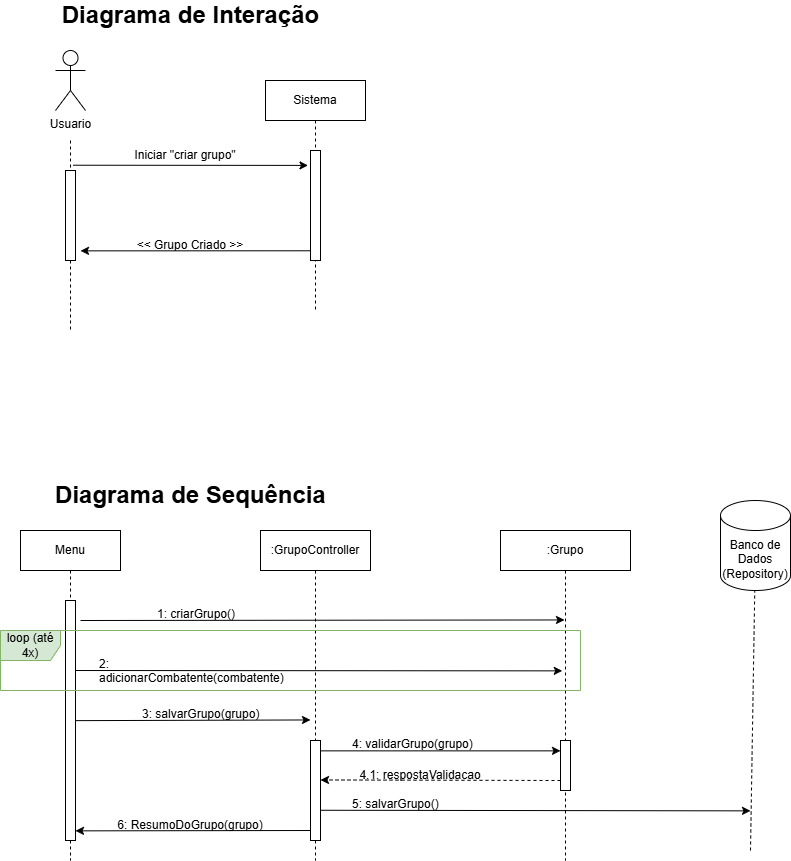

The diagram above was exported from draw.io. Its source (the exported page's mxGraphModel, read from the mxfile embedded in the PNG):
<mxGraphModel dx="1807" dy="1036" grid="1" gridSize="10" guides="1" tooltips="1" connect="1" arrows="1" fold="1" page="1" pageScale="1" pageWidth="850" pageHeight="1100" math="0" shadow="0">
  <root>
    <mxCell id="0" />
    <mxCell id="1" parent="0" />
    <mxCell id="yhd3Haao-lP2jxlfMk0n-10" style="edgeStyle=elbowEdgeStyle;rounded=0;orthogonalLoop=1;jettySize=auto;html=1;elbow=vertical;curved=0;" parent="1" edge="1">
      <mxGeometry relative="1" as="geometry">
        <mxPoint x="518.25" y="800.0038095238095" as="sourcePoint" />
        <mxPoint x="1011.75" y="799.8571428571429" as="targetPoint" />
      </mxGeometry>
    </mxCell>
    <mxCell id="yhd3Haao-lP2jxlfMk0n-14" value=":GrupoController" style="shape=umlLifeline;perimeter=lifelinePerimeter;whiteSpace=wrap;html=1;container=0;dropTarget=0;collapsible=0;recursiveResize=0;outlineConnect=0;portConstraint=eastwest;newEdgeStyle={&quot;edgeStyle&quot;:&quot;elbowEdgeStyle&quot;,&quot;elbow&quot;:&quot;vertical&quot;,&quot;curved&quot;:0,&quot;rounded&quot;:0};" parent="1" vertex="1">
      <mxGeometry x="710" y="660" width="110" height="330" as="geometry" />
    </mxCell>
    <mxCell id="yhd3Haao-lP2jxlfMk0n-33" value="&lt;span style=&quot;color: rgb(33, 33, 33); font-family: monospace; font-size: 0px; text-align: start;&quot;&gt;%3CmxGraphModel%3E%3Croot%3E%3CmxCell%20id%3D%220%22%2F%3E%3CmxCell%20id%3D%221%22%20parent%3D%220%22%2F%3E%3CmxCell%20id%3D%222%22%20value%3D%22%3AGrupo%22%20style%3D%22shape%3DumlLifeline%3Bperimeter%3DlifelinePerimeter%3BwhiteSpace%3Dwrap%3Bhtml%3D1%3Bcontainer%3D0%3BdropTarget%3D0%3Bcollapsible%3D0%3BrecursiveResize%3D0%3BoutlineConnect%3D0%3BportConstraint%3Deastwest%3BnewEdgeStyle%3D%7B%26quot%3BedgeStyle%26quot%3B%3A%26quot%3BelbowEdgeStyle%26quot%3B%2C%26quot%3Belbow%26quot%3B%3A%26quot%3Bvertical%26quot%3B%2C%26quot%3Bcurved%26quot%3B%3A0%2C%26quot%3Brounded%26quot%3B%3A0%7D%3B%22%20vertex%3D%221%22%20parent%3D%221%22%3E%3CmxGeometry%20x%3D%22990%22%20y%3D%22400%22%20width%3D%22130%22%20height%3D%22300%22%20as%3D%22geometry%22%2F%3E%3C%2FmxCell%3E%3CmxCell%20id%3D%223%22%20value%3D%22%22%20style%3D%22html%3D1%3Bpoints%3D%5B%5D%3Bperimeter%3DorthogonalPerimeter%3BoutlineConnect%3D0%3BtargetShapes%3DumlLifeline%3BportConstraint%3Deastwest%3BnewEdgeStyle%3D%7B%26quot%3BedgeStyle%26quot%3B%3A%26quot%3BelbowEdgeStyle%26quot%3B%2C%26quot%3Belbow%26quot%3B%3A%26quot%3Bvertical%26quot%3B%2C%26quot%3Bcurved%26quot%3B%3A0%2C%26quot%3Brounded%26quot%3B%3A0%7D%3B%22%20vertex%3D%221%22%20parent%3D%222%22%3E%3CmxGeometry%20x%3D%2260%22%20y%3D%2280%22%20width%3D%2210%22%20height%3D%22220%22%20as%3D%22geometry%22%2F%3E%3C%2FmxCell%3E%3C%2Froot%3E%3C%2FmxGraphModel%3E&lt;/span&gt;" style="html=1;points=[];perimeter=orthogonalPerimeter;outlineConnect=0;targetShapes=umlLifeline;portConstraint=eastwest;newEdgeStyle={&quot;edgeStyle&quot;:&quot;elbowEdgeStyle&quot;,&quot;elbow&quot;:&quot;vertical&quot;,&quot;curved&quot;:0,&quot;rounded&quot;:0};" parent="yhd3Haao-lP2jxlfMk0n-14" vertex="1">
      <mxGeometry x="50" y="210" width="10" height="100" as="geometry" />
    </mxCell>
    <mxCell id="yhd3Haao-lP2jxlfMk0n-18" value="Menu" style="shape=umlLifeline;perimeter=lifelinePerimeter;whiteSpace=wrap;html=1;container=0;dropTarget=0;collapsible=0;recursiveResize=0;outlineConnect=0;portConstraint=eastwest;newEdgeStyle={&quot;edgeStyle&quot;:&quot;elbowEdgeStyle&quot;,&quot;elbow&quot;:&quot;vertical&quot;,&quot;curved&quot;:0,&quot;rounded&quot;:0};" parent="1" vertex="1">
      <mxGeometry x="470" y="660" width="100" height="330" as="geometry" />
    </mxCell>
    <mxCell id="yhd3Haao-lP2jxlfMk0n-19" value="" style="html=1;points=[];perimeter=orthogonalPerimeter;outlineConnect=0;targetShapes=umlLifeline;portConstraint=eastwest;newEdgeStyle={&quot;edgeStyle&quot;:&quot;elbowEdgeStyle&quot;,&quot;elbow&quot;:&quot;vertical&quot;,&quot;curved&quot;:0,&quot;rounded&quot;:0};" parent="yhd3Haao-lP2jxlfMk0n-18" vertex="1">
      <mxGeometry x="45" y="70" width="10" height="240" as="geometry" />
    </mxCell>
    <mxCell id="yhd3Haao-lP2jxlfMk0n-32" value=":Grupo" style="shape=umlLifeline;perimeter=lifelinePerimeter;whiteSpace=wrap;html=1;container=0;dropTarget=0;collapsible=0;recursiveResize=0;outlineConnect=0;portConstraint=eastwest;newEdgeStyle={&quot;edgeStyle&quot;:&quot;elbowEdgeStyle&quot;,&quot;elbow&quot;:&quot;vertical&quot;,&quot;curved&quot;:0,&quot;rounded&quot;:0};" parent="1" vertex="1">
      <mxGeometry x="950" y="660" width="130" height="330" as="geometry" />
    </mxCell>
    <mxCell id="TBj6SVsC4foQxkX38tKN-31" value="" style="html=1;points=[];perimeter=orthogonalPerimeter;outlineConnect=0;targetShapes=umlLifeline;portConstraint=eastwest;newEdgeStyle={&quot;edgeStyle&quot;:&quot;elbowEdgeStyle&quot;,&quot;elbow&quot;:&quot;vertical&quot;,&quot;curved&quot;:0,&quot;rounded&quot;:0};" parent="yhd3Haao-lP2jxlfMk0n-32" vertex="1">
      <mxGeometry x="60" y="210" width="10" height="50" as="geometry" />
    </mxCell>
    <mxCell id="yhd3Haao-lP2jxlfMk0n-36" value="Usuario" style="shape=umlActor;verticalLabelPosition=bottom;verticalAlign=top;html=1;" parent="1" vertex="1">
      <mxGeometry x="505" y="180" width="30" height="60" as="geometry" />
    </mxCell>
    <mxCell id="yhd3Haao-lP2jxlfMk0n-43" value="1: criarGrupo()" style="text;whiteSpace=wrap;html=1;" parent="1" vertex="1">
      <mxGeometry x="605" y="730" width="90" height="40" as="geometry" />
    </mxCell>
    <mxCell id="yhd3Haao-lP2jxlfMk0n-47" value="2: adicionarCombatente(combatente)" style="text;whiteSpace=wrap;html=1;" parent="1" vertex="1">
      <mxGeometry x="547.25" y="780" width="200" height="40" as="geometry" />
    </mxCell>
    <mxCell id="yhd3Haao-lP2jxlfMk0n-48" style="edgeStyle=elbowEdgeStyle;rounded=0;orthogonalLoop=1;jettySize=auto;html=1;elbow=vertical;curved=0;" parent="1" edge="1">
      <mxGeometry relative="1" as="geometry">
        <mxPoint x="525" y="850.1428571428571" as="sourcePoint" />
        <mxPoint x="760" y="850" as="targetPoint" />
      </mxGeometry>
    </mxCell>
    <mxCell id="yhd3Haao-lP2jxlfMk0n-50" value="3: salvarGrupo(grupo)" style="text;whiteSpace=wrap;html=1;" parent="1" vertex="1">
      <mxGeometry x="590" y="830" width="120" height="40" as="geometry" />
    </mxCell>
    <mxCell id="yhd3Haao-lP2jxlfMk0n-51" style="edgeStyle=elbowEdgeStyle;rounded=0;orthogonalLoop=1;jettySize=auto;html=1;elbow=vertical;curved=0;" parent="1" edge="1">
      <mxGeometry relative="1" as="geometry">
        <mxPoint x="760.5" y="959.9971428571429" as="sourcePoint" />
        <mxPoint x="525" y="959.8571428571429" as="targetPoint" />
      </mxGeometry>
    </mxCell>
    <mxCell id="yhd3Haao-lP2jxlfMk0n-53" value="4: validarGrupo(grupo)" style="text;whiteSpace=wrap;html=1;" parent="1" vertex="1">
      <mxGeometry x="800" y="860" width="160" height="20" as="geometry" />
    </mxCell>
    <mxCell id="yhd3Haao-lP2jxlfMk0n-55" style="edgeStyle=elbowEdgeStyle;rounded=0;orthogonalLoop=1;jettySize=auto;html=1;elbow=vertical;curved=0;" parent="1" edge="1">
      <mxGeometry relative="1" as="geometry">
        <mxPoint x="530" y="750" as="sourcePoint" />
        <mxPoint x="1014" y="749.9" as="targetPoint" />
      </mxGeometry>
    </mxCell>
    <mxCell id="yhd3Haao-lP2jxlfMk0n-56" style="edgeStyle=elbowEdgeStyle;rounded=0;orthogonalLoop=1;jettySize=auto;html=1;elbow=vertical;curved=0;" parent="1" edge="1">
      <mxGeometry relative="1" as="geometry">
        <mxPoint x="770" y="939.7600000000001" as="sourcePoint" />
        <mxPoint x="1200" y="940" as="targetPoint" />
      </mxGeometry>
    </mxCell>
    <mxCell id="yhd3Haao-lP2jxlfMk0n-65" value="5: salvarGrupo()" style="text;whiteSpace=wrap;html=1;" parent="1" vertex="1">
      <mxGeometry x="800" y="920" width="160" height="20" as="geometry" />
    </mxCell>
    <mxCell id="yhd3Haao-lP2jxlfMk0n-67" value="Banco de Dados&lt;div&gt;(Repository)&lt;/div&gt;" style="shape=cylinder3;whiteSpace=wrap;html=1;boundedLbl=1;backgroundOutline=1;size=15;" parent="1" vertex="1">
      <mxGeometry x="1170" y="630" width="70" height="90" as="geometry" />
    </mxCell>
    <mxCell id="yhd3Haao-lP2jxlfMk0n-68" value="" style="endArrow=none;dashed=1;html=1;rounded=0;" parent="1" target="yhd3Haao-lP2jxlfMk0n-67" edge="1">
      <mxGeometry width="50" height="50" relative="1" as="geometry">
        <mxPoint x="1200" y="980" as="sourcePoint" />
        <mxPoint x="1199.76" y="720" as="targetPoint" />
      </mxGeometry>
    </mxCell>
    <mxCell id="TBj6SVsC4foQxkX38tKN-5" value="loop (até 4x)" style="shape=umlFrame;whiteSpace=wrap;html=1;pointerEvents=0;fillColor=#d5e8d4;strokeColor=#82b366;" parent="1" vertex="1">
      <mxGeometry x="450" y="760" width="580" height="60" as="geometry" />
    </mxCell>
    <mxCell id="TBj6SVsC4foQxkX38tKN-6" style="edgeStyle=elbowEdgeStyle;rounded=0;orthogonalLoop=1;jettySize=auto;html=1;elbow=vertical;curved=0;" parent="1" source="yhd3Haao-lP2jxlfMk0n-33" edge="1">
      <mxGeometry relative="1" as="geometry">
        <mxPoint x="780" y="880.1428571428571" as="sourcePoint" />
        <mxPoint x="1010" y="880" as="targetPoint" />
      </mxGeometry>
    </mxCell>
    <mxCell id="TBj6SVsC4foQxkX38tKN-8" value="6: ResumoDoGrupo(grupo)" style="text;html=1;align=center;verticalAlign=middle;whiteSpace=wrap;rounded=0;" parent="1" vertex="1">
      <mxGeometry x="560" y="940" width="160" height="30" as="geometry" />
    </mxCell>
    <mxCell id="TBj6SVsC4foQxkX38tKN-9" value="Sistema" style="shape=umlLifeline;perimeter=lifelinePerimeter;whiteSpace=wrap;html=1;container=0;dropTarget=0;collapsible=0;recursiveResize=0;outlineConnect=0;portConstraint=eastwest;newEdgeStyle={&quot;edgeStyle&quot;:&quot;elbowEdgeStyle&quot;,&quot;elbow&quot;:&quot;vertical&quot;,&quot;curved&quot;:0,&quot;rounded&quot;:0};" parent="1" vertex="1">
      <mxGeometry x="715" y="210" width="100" height="230" as="geometry" />
    </mxCell>
    <mxCell id="TBj6SVsC4foQxkX38tKN-10" value="" style="html=1;points=[];perimeter=orthogonalPerimeter;outlineConnect=0;targetShapes=umlLifeline;portConstraint=eastwest;newEdgeStyle={&quot;edgeStyle&quot;:&quot;elbowEdgeStyle&quot;,&quot;elbow&quot;:&quot;vertical&quot;,&quot;curved&quot;:0,&quot;rounded&quot;:0};" parent="TBj6SVsC4foQxkX38tKN-9" vertex="1">
      <mxGeometry x="45" y="70" width="10" height="110" as="geometry" />
    </mxCell>
    <mxCell id="TBj6SVsC4foQxkX38tKN-11" style="edgeStyle=elbowEdgeStyle;rounded=0;orthogonalLoop=1;jettySize=auto;html=1;elbow=vertical;curved=0;" parent="1" edge="1">
      <mxGeometry relative="1" as="geometry">
        <mxPoint x="522.5" y="294.7228571428571" as="sourcePoint" />
        <mxPoint x="757.5" y="294.58" as="targetPoint" />
      </mxGeometry>
    </mxCell>
    <mxCell id="TBj6SVsC4foQxkX38tKN-12" value="Iniciar &quot;criar grupo&quot;" style="text;html=1;align=center;verticalAlign=middle;whiteSpace=wrap;rounded=0;" parent="1" vertex="1">
      <mxGeometry x="570" y="270" width="130" height="30" as="geometry" />
    </mxCell>
    <mxCell id="TBj6SVsC4foQxkX38tKN-13" style="edgeStyle=elbowEdgeStyle;rounded=0;orthogonalLoop=1;jettySize=auto;html=1;elbow=vertical;curved=0;" parent="1" edge="1">
      <mxGeometry relative="1" as="geometry">
        <mxPoint x="760" y="380.2828571428571" as="sourcePoint" />
        <mxPoint x="530" y="380" as="targetPoint" />
      </mxGeometry>
    </mxCell>
    <mxCell id="TBj6SVsC4foQxkX38tKN-14" value="&amp;lt;&amp;lt; Grupo Criado &amp;gt;&amp;gt;" style="text;html=1;align=center;verticalAlign=middle;whiteSpace=wrap;rounded=0;" parent="1" vertex="1">
      <mxGeometry x="575" y="360" width="130" height="30" as="geometry" />
    </mxCell>
    <mxCell id="TBj6SVsC4foQxkX38tKN-16" value="Diagrama de Interação" style="text;strokeColor=none;fillColor=none;html=1;fontSize=24;fontStyle=1;verticalAlign=middle;align=center;" parent="1" vertex="1">
      <mxGeometry x="495" y="130" width="290" height="30" as="geometry" />
    </mxCell>
    <mxCell id="TBj6SVsC4foQxkX38tKN-17" value="Diagrama de Sequência" style="text;strokeColor=none;fillColor=none;html=1;fontSize=24;fontStyle=1;verticalAlign=middle;align=center;" parent="1" vertex="1">
      <mxGeometry x="495" y="610" width="290" height="30" as="geometry" />
    </mxCell>
    <mxCell id="TBj6SVsC4foQxkX38tKN-22" value="" style="endArrow=none;dashed=1;endFill=0;endSize=12;html=1;rounded=0;startFill=0;" parent="1" edge="1">
      <mxGeometry width="160" relative="1" as="geometry">
        <mxPoint x="520" y="270" as="sourcePoint" />
        <mxPoint x="520" y="460" as="targetPoint" />
        <Array as="points">
          <mxPoint x="520" y="370" />
        </Array>
      </mxGeometry>
    </mxCell>
    <mxCell id="TBj6SVsC4foQxkX38tKN-23" value="" style="html=1;points=[];perimeter=orthogonalPerimeter;outlineConnect=0;targetShapes=umlLifeline;portConstraint=eastwest;newEdgeStyle={&quot;edgeStyle&quot;:&quot;elbowEdgeStyle&quot;,&quot;elbow&quot;:&quot;vertical&quot;,&quot;curved&quot;:0,&quot;rounded&quot;:0};" parent="1" vertex="1">
      <mxGeometry x="515" y="300" width="10" height="90" as="geometry" />
    </mxCell>
    <mxCell id="TBj6SVsC4foQxkX38tKN-24" style="edgeStyle=elbowEdgeStyle;rounded=0;orthogonalLoop=1;jettySize=auto;html=1;elbow=vertical;curved=0;dashed=1;" parent="1" target="yhd3Haao-lP2jxlfMk0n-33" edge="1">
      <mxGeometry relative="1" as="geometry">
        <mxPoint x="1010" y="910" as="sourcePoint" />
        <mxPoint x="780" y="910" as="targetPoint" />
      </mxGeometry>
    </mxCell>
    <mxCell id="TBj6SVsC4foQxkX38tKN-25" value="4.1: respostaValidacao" style="text;html=1;align=center;verticalAlign=middle;whiteSpace=wrap;rounded=0;" parent="1" vertex="1">
      <mxGeometry x="790" y="890" width="160" height="30" as="geometry" />
    </mxCell>
  </root>
</mxGraphModel>